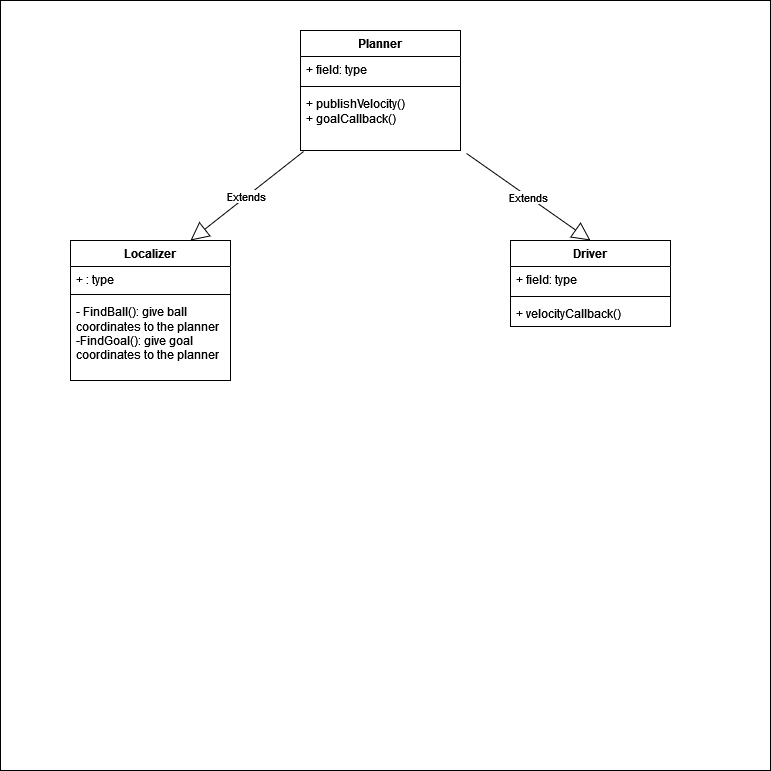

The diagram above was exported from draw.io. Its source (the exported page's mxGraphModel, read from the mxfile embedded in the PNG):
<mxGraphModel dx="1482" dy="637" grid="1" gridSize="10" guides="1" tooltips="1" connect="1" arrows="1" fold="1" page="1" pageScale="1" pageWidth="850" pageHeight="1100" math="0" shadow="0">
  <root>
    <mxCell id="0" />
    <mxCell id="1" parent="0" />
    <mxCell id="P6zRFg81c2Jj-wZJ6hR3-32" value="" style="whiteSpace=wrap;html=1;aspect=fixed;" vertex="1" parent="1">
      <mxGeometry x="40" y="440" width="770" height="770" as="geometry" />
    </mxCell>
    <mxCell id="P6zRFg81c2Jj-wZJ6hR3-13" value="Localizer" style="swimlane;fontStyle=1;align=center;verticalAlign=top;childLayout=stackLayout;horizontal=1;startSize=26;horizontalStack=0;resizeParent=1;resizeParentMax=0;resizeLast=0;collapsible=1;marginBottom=0;whiteSpace=wrap;html=1;" vertex="1" parent="1">
      <mxGeometry x="110" y="680" width="160" height="140" as="geometry" />
    </mxCell>
    <mxCell id="P6zRFg81c2Jj-wZJ6hR3-14" value="+ : type" style="text;strokeColor=none;fillColor=none;align=left;verticalAlign=top;spacingLeft=4;spacingRight=4;overflow=hidden;rotatable=0;points=[[0,0.5],[1,0.5]];portConstraint=eastwest;whiteSpace=wrap;html=1;" vertex="1" parent="P6zRFg81c2Jj-wZJ6hR3-13">
      <mxGeometry y="26" width="160" height="24" as="geometry" />
    </mxCell>
    <mxCell id="P6zRFg81c2Jj-wZJ6hR3-15" value="" style="line;strokeWidth=1;fillColor=none;align=left;verticalAlign=middle;spacingTop=-1;spacingLeft=3;spacingRight=3;rotatable=0;labelPosition=right;points=[];portConstraint=eastwest;strokeColor=inherit;" vertex="1" parent="P6zRFg81c2Jj-wZJ6hR3-13">
      <mxGeometry y="50" width="160" height="8" as="geometry" />
    </mxCell>
    <mxCell id="P6zRFg81c2Jj-wZJ6hR3-16" value="&lt;div&gt;- FindBall(): give ball coordinates to the planner&lt;br&gt;&lt;/div&gt;&lt;div&gt;-FindGoal(): give goal coordinates to the planner&lt;br&gt;&lt;/div&gt;" style="text;strokeColor=none;fillColor=none;align=left;verticalAlign=top;spacingLeft=4;spacingRight=4;overflow=hidden;rotatable=0;points=[[0,0.5],[1,0.5]];portConstraint=eastwest;whiteSpace=wrap;html=1;" vertex="1" parent="P6zRFg81c2Jj-wZJ6hR3-13">
      <mxGeometry y="58" width="160" height="82" as="geometry" />
    </mxCell>
    <mxCell id="P6zRFg81c2Jj-wZJ6hR3-17" value="Extends" style="endArrow=block;endSize=16;endFill=0;html=1;rounded=0;exitX=0.019;exitY=1.017;exitDx=0;exitDy=0;exitPerimeter=0;entryX=0.75;entryY=0;entryDx=0;entryDy=0;" edge="1" parent="1" source="P6zRFg81c2Jj-wZJ6hR3-26" target="P6zRFg81c2Jj-wZJ6hR3-13">
      <mxGeometry width="160" relative="1" as="geometry">
        <mxPoint x="388.02" y="560.01" as="sourcePoint" />
        <mxPoint x="490" y="770" as="targetPoint" />
      </mxGeometry>
    </mxCell>
    <mxCell id="P6zRFg81c2Jj-wZJ6hR3-18" value="Extends" style="endArrow=block;endSize=16;endFill=0;html=1;rounded=0;exitX=1.038;exitY=1.05;exitDx=0;exitDy=0;exitPerimeter=0;entryX=0.5;entryY=0;entryDx=0;entryDy=0;" edge="1" parent="1" source="P6zRFg81c2Jj-wZJ6hR3-26" target="P6zRFg81c2Jj-wZJ6hR3-28">
      <mxGeometry width="160" relative="1" as="geometry">
        <mxPoint x="464.03999999999996" y="556.9939999999999" as="sourcePoint" />
        <mxPoint x="630" y="680" as="targetPoint" />
      </mxGeometry>
    </mxCell>
    <mxCell id="P6zRFg81c2Jj-wZJ6hR3-23" value="Planner" style="swimlane;fontStyle=1;align=center;verticalAlign=top;childLayout=stackLayout;horizontal=1;startSize=26;horizontalStack=0;resizeParent=1;resizeParentMax=0;resizeLast=0;collapsible=1;marginBottom=0;whiteSpace=wrap;html=1;" vertex="1" parent="1">
      <mxGeometry x="340" y="470" width="160" height="120" as="geometry" />
    </mxCell>
    <mxCell id="P6zRFg81c2Jj-wZJ6hR3-24" value="+ field: type" style="text;strokeColor=none;fillColor=none;align=left;verticalAlign=top;spacingLeft=4;spacingRight=4;overflow=hidden;rotatable=0;points=[[0,0.5],[1,0.5]];portConstraint=eastwest;whiteSpace=wrap;html=1;" vertex="1" parent="P6zRFg81c2Jj-wZJ6hR3-23">
      <mxGeometry y="26" width="160" height="26" as="geometry" />
    </mxCell>
    <mxCell id="P6zRFg81c2Jj-wZJ6hR3-25" value="" style="line;strokeWidth=1;fillColor=none;align=left;verticalAlign=middle;spacingTop=-1;spacingLeft=3;spacingRight=3;rotatable=0;labelPosition=right;points=[];portConstraint=eastwest;strokeColor=inherit;" vertex="1" parent="P6zRFg81c2Jj-wZJ6hR3-23">
      <mxGeometry y="52" width="160" height="8" as="geometry" />
    </mxCell>
    <mxCell id="P6zRFg81c2Jj-wZJ6hR3-26" value="&lt;div&gt;+ publishVelocity()&lt;/div&gt;&lt;div&gt;+ goalCallback()&lt;/div&gt;" style="text;strokeColor=none;fillColor=none;align=left;verticalAlign=top;spacingLeft=4;spacingRight=4;overflow=hidden;rotatable=0;points=[[0,0.5],[1,0.5]];portConstraint=eastwest;whiteSpace=wrap;html=1;" vertex="1" parent="P6zRFg81c2Jj-wZJ6hR3-23">
      <mxGeometry y="60" width="160" height="60" as="geometry" />
    </mxCell>
    <mxCell id="P6zRFg81c2Jj-wZJ6hR3-28" value="Driver" style="swimlane;fontStyle=1;align=center;verticalAlign=top;childLayout=stackLayout;horizontal=1;startSize=26;horizontalStack=0;resizeParent=1;resizeParentMax=0;resizeLast=0;collapsible=1;marginBottom=0;whiteSpace=wrap;html=1;" vertex="1" parent="1">
      <mxGeometry x="550" y="680" width="160" height="86" as="geometry" />
    </mxCell>
    <mxCell id="P6zRFg81c2Jj-wZJ6hR3-29" value="+ field: type" style="text;strokeColor=none;fillColor=none;align=left;verticalAlign=top;spacingLeft=4;spacingRight=4;overflow=hidden;rotatable=0;points=[[0,0.5],[1,0.5]];portConstraint=eastwest;whiteSpace=wrap;html=1;" vertex="1" parent="P6zRFg81c2Jj-wZJ6hR3-28">
      <mxGeometry y="26" width="160" height="26" as="geometry" />
    </mxCell>
    <mxCell id="P6zRFg81c2Jj-wZJ6hR3-30" value="" style="line;strokeWidth=1;fillColor=none;align=left;verticalAlign=middle;spacingTop=-1;spacingLeft=3;spacingRight=3;rotatable=0;labelPosition=right;points=[];portConstraint=eastwest;strokeColor=inherit;" vertex="1" parent="P6zRFg81c2Jj-wZJ6hR3-28">
      <mxGeometry y="52" width="160" height="8" as="geometry" />
    </mxCell>
    <mxCell id="P6zRFg81c2Jj-wZJ6hR3-31" value="+ velocityCallback()" style="text;strokeColor=none;fillColor=none;align=left;verticalAlign=top;spacingLeft=4;spacingRight=4;overflow=hidden;rotatable=0;points=[[0,0.5],[1,0.5]];portConstraint=eastwest;whiteSpace=wrap;html=1;" vertex="1" parent="P6zRFg81c2Jj-wZJ6hR3-28">
      <mxGeometry y="60" width="160" height="26" as="geometry" />
    </mxCell>
  </root>
</mxGraphModel>